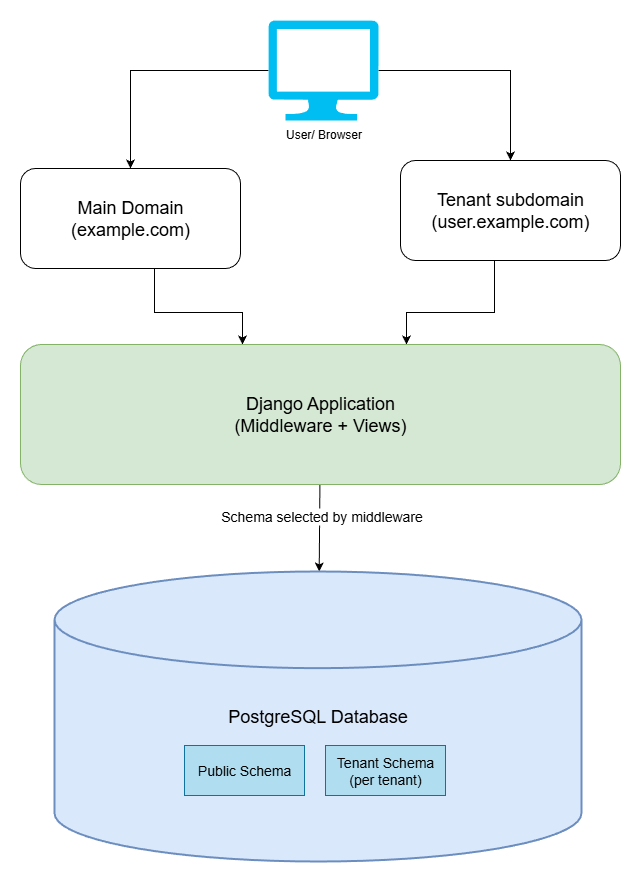

The diagram above was exported from draw.io. Its source (the exported page's mxGraphModel, read from the mxfile embedded in the PNG):
<mxGraphModel dx="2066" dy="1103" grid="0" gridSize="10" guides="1" tooltips="1" connect="1" arrows="1" fold="1" page="1" pageScale="1" pageWidth="827" pageHeight="1169" math="0" shadow="0">
  <root>
    <mxCell id="0" />
    <mxCell id="1" parent="0" />
    <mxCell id="gmXB0lr3XOOQCmeH5MOG-11" style="edgeStyle=orthogonalEdgeStyle;rounded=0;orthogonalLoop=1;jettySize=auto;html=1;" edge="1" parent="1" source="gmXB0lr3XOOQCmeH5MOG-1" target="gmXB0lr3XOOQCmeH5MOG-2">
      <mxGeometry relative="1" as="geometry" />
    </mxCell>
    <mxCell id="gmXB0lr3XOOQCmeH5MOG-12" style="edgeStyle=orthogonalEdgeStyle;rounded=0;orthogonalLoop=1;jettySize=auto;html=1;" edge="1" parent="1" source="gmXB0lr3XOOQCmeH5MOG-1" target="gmXB0lr3XOOQCmeH5MOG-3">
      <mxGeometry relative="1" as="geometry" />
    </mxCell>
    <mxCell id="gmXB0lr3XOOQCmeH5MOG-1" value="User/ Browser" style="verticalLabelPosition=bottom;html=1;verticalAlign=top;align=center;strokeColor=none;fillColor=#00BEF2;shape=mxgraph.azure.computer;pointerEvents=1;" vertex="1" parent="1">
      <mxGeometry x="378" y="86" width="110" height="100" as="geometry" />
    </mxCell>
    <mxCell id="gmXB0lr3XOOQCmeH5MOG-5" style="edgeStyle=orthogonalEdgeStyle;rounded=0;orthogonalLoop=1;jettySize=auto;html=1;" edge="1" parent="1" source="gmXB0lr3XOOQCmeH5MOG-2" target="gmXB0lr3XOOQCmeH5MOG-4">
      <mxGeometry relative="1" as="geometry">
        <Array as="points">
          <mxPoint x="264" y="378" />
          <mxPoint x="352" y="378" />
        </Array>
      </mxGeometry>
    </mxCell>
    <mxCell id="gmXB0lr3XOOQCmeH5MOG-2" value="Main Domain&lt;div&gt;(example.com)&lt;/div&gt;" style="rounded=1;whiteSpace=wrap;html=1;fontSize=18;" vertex="1" parent="1">
      <mxGeometry x="130" y="234" width="220" height="100" as="geometry" />
    </mxCell>
    <mxCell id="gmXB0lr3XOOQCmeH5MOG-6" style="edgeStyle=orthogonalEdgeStyle;rounded=0;orthogonalLoop=1;jettySize=auto;html=1;" edge="1" parent="1" source="gmXB0lr3XOOQCmeH5MOG-3" target="gmXB0lr3XOOQCmeH5MOG-4">
      <mxGeometry relative="1" as="geometry">
        <Array as="points">
          <mxPoint x="604" y="378" />
          <mxPoint x="516" y="378" />
        </Array>
      </mxGeometry>
    </mxCell>
    <mxCell id="gmXB0lr3XOOQCmeH5MOG-3" value="Tenant subdomain&lt;div&gt;(user.example.com)&lt;/div&gt;" style="rounded=1;whiteSpace=wrap;html=1;fontSize=18;" vertex="1" parent="1">
      <mxGeometry x="510" y="226" width="220" height="100" as="geometry" />
    </mxCell>
    <mxCell id="gmXB0lr3XOOQCmeH5MOG-10" value="" style="rounded=0;orthogonalLoop=1;jettySize=auto;html=1;" edge="1" parent="1" source="gmXB0lr3XOOQCmeH5MOG-4" target="gmXB0lr3XOOQCmeH5MOG-7">
      <mxGeometry relative="1" as="geometry" />
    </mxCell>
    <mxCell id="gmXB0lr3XOOQCmeH5MOG-13" value="Schema selected by middleware" style="edgeLabel;html=1;align=center;verticalAlign=middle;resizable=0;points=[];fontSize=14;" vertex="1" connectable="0" parent="gmXB0lr3XOOQCmeH5MOG-10">
      <mxGeometry x="-0.2875" y="1" relative="1" as="geometry">
        <mxPoint as="offset" />
      </mxGeometry>
    </mxCell>
    <mxCell id="gmXB0lr3XOOQCmeH5MOG-4" value="Django Application&lt;div&gt;(Middleware + Views)&lt;/div&gt;" style="rounded=1;whiteSpace=wrap;html=1;fontSize=18;fillColor=#d5e8d4;strokeColor=#82b366;" vertex="1" parent="1">
      <mxGeometry x="130" y="410" width="600" height="140" as="geometry" />
    </mxCell>
    <mxCell id="gmXB0lr3XOOQCmeH5MOG-7" value="PostgreSQL Database" style="strokeWidth=2;html=1;shape=mxgraph.flowchart.database;whiteSpace=wrap;fillColor=#dae8fc;strokeColor=#6c8ebf;fontSize=18;" vertex="1" parent="1">
      <mxGeometry x="164" y="637" width="527" height="290" as="geometry" />
    </mxCell>
    <mxCell id="gmXB0lr3XOOQCmeH5MOG-8" value="Public Schema" style="rounded=0;whiteSpace=wrap;html=1;fillColor=#b1ddf0;strokeColor=#10739e;fontSize=14;" vertex="1" parent="1">
      <mxGeometry x="294" y="811" width="120" height="50" as="geometry" />
    </mxCell>
    <mxCell id="gmXB0lr3XOOQCmeH5MOG-9" value="Tenant Schema&lt;div&gt;(per tenant)&lt;/div&gt;" style="rounded=0;whiteSpace=wrap;html=1;fillColor=#b1ddf0;strokeColor=#10739e;fontSize=14;" vertex="1" parent="1">
      <mxGeometry x="435" y="811" width="120" height="50" as="geometry" />
    </mxCell>
  </root>
</mxGraphModel>